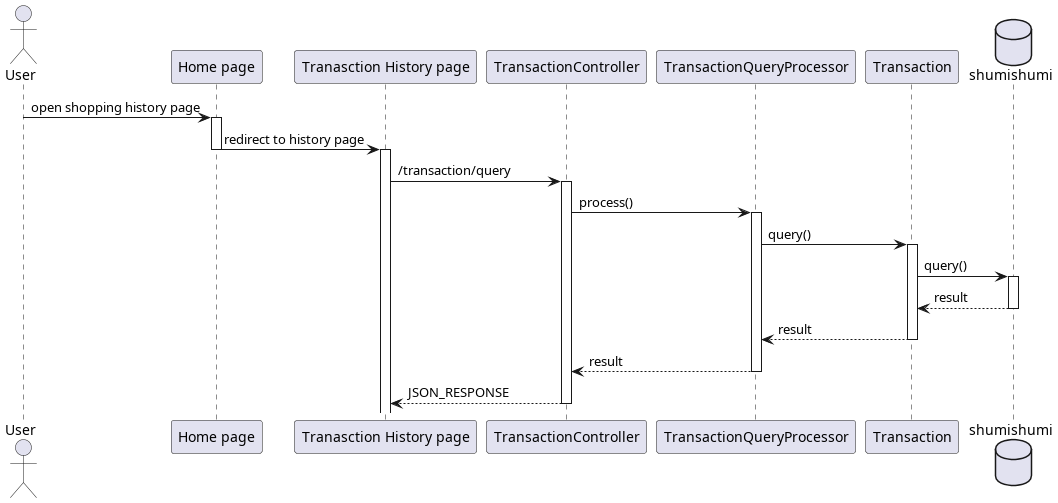

The diagram above was rendered by PlantUML. Its source (embedded in the PNG):
@startuml template
'autonumber 1.1.1

actor User as u

' Box "front end"
participant "Home page" as home
participant "Tranasction History page" as history
' end box

' Box "back end"
participant "TransactionController" as tc
participant "TransactionQueryProcessor" as proc

participant Transaction as trx
' end box

database shumishumi as db

u -> home++ : open shopping history page
home -> history --++ : redirect to history page

history -> tc++ : /transaction/query
tc -> proc++ : process()
proc -> trx++ : query()
trx -> db++ : query()
return result
return result
return result
return JSON_RESPONSE

@enduml